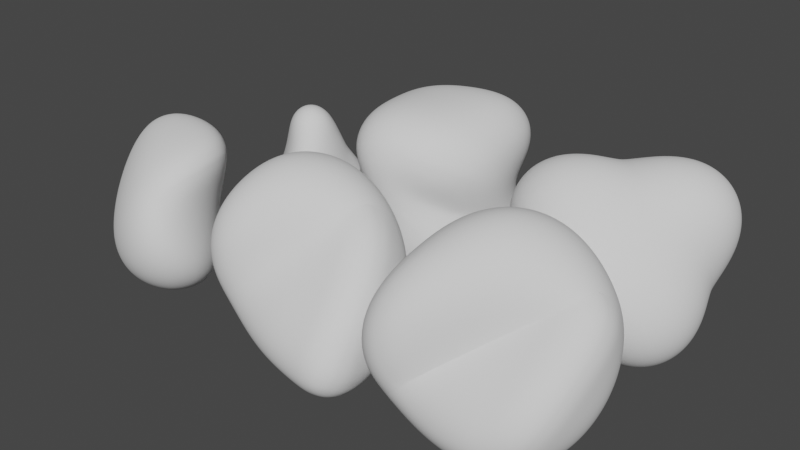 # Source: asteroid_projet.blend  (saved by Blender 3.4.6; exported with 4.5.12 LTS)
import bpy
from mathutils import Matrix  # noqa: F401  (used for matrix-valued properties, if any)

bpy.ops.wm.read_factory_settings(use_empty=True)
scene = bpy.context.scene
scene.name = 'Scene'

# ---- collections
col_collection = bpy.data.collections.new('Collection'); scene.collection.children.link(col_collection)

# ---- node groups
ng_auto_smooth = bpy.data.node_groups.new('Auto Smooth', 'GeometryNodeTree')
_s = ng_auto_smooth.interface.new_socket(name='Geometry', in_out='OUTPUT', socket_type='NodeSocketGeometry')
_s = ng_auto_smooth.interface.new_socket(name='Geometry', in_out='INPUT', socket_type='NodeSocketGeometry')
_s = ng_auto_smooth.interface.new_socket(name='Angle', in_out='INPUT', socket_type='NodeSocketFloat')
_s.subtype = 'ANGLE'
_s.min_value = 0.0
_s.max_value = 3.142
ng_auto_smooth.is_modifier = True
_N = ng_auto_smooth.nodes; _L = ng_auto_smooth.links
n0 = _N.new('NodeGroupOutput'); n0.name = 'Group Output'; n0.location = (480, -100)
n1 = _N.new('NodeGroupInput'); n1.name = 'Group Input'; n1.location = (-420, -300)
n2 = _N.new('NodeGroupInput'); n2.name = 'Group Input.001'; n2.location = (-60, -100)
n3 = _N.new('GeometryNodeSetShadeSmooth'); n3.name = 'Set Shade Smooth'; n3.location = (120, -100)
n3.domain = 'EDGE'
n4 = _N.new('GeometryNodeSetShadeSmooth'); n4.name = 'Set Shade Smooth.001'; n4.location = (300, -100)
n5 = _N.new('GeometryNodeInputMeshEdgeAngle'); n5.name = 'Edge Angle'; n5.location = (-420, -220)
n6 = _N.new('GeometryNodeInputEdgeSmooth'); n6.name = 'Is Edge Smooth'; n6.location = (-60, -160)
n7 = _N.new('GeometryNodeInputShadeSmooth'); n7.name = 'Is Face Smooth'; n7.location = (-240, -340)
n8 = _N.new('FunctionNodeBooleanMath'); n8.name = 'Boolean Math'; n8.location = (-60, -220)
n9 = _N.new('FunctionNodeCompare'); n9.name = 'Compare'; n9.location = (-240, -180)
n9.operation = 'LESS_EQUAL'
_L.new(n5.outputs[0], n9.inputs[0])
_L.new(n4.outputs[0], n0.inputs[0])
_L.new(n1.outputs[1], n9.inputs[1])
_L.new(n9.outputs[0], n8.inputs[0])
_L.new(n7.outputs[0], n8.inputs[1])
_L.new(n2.outputs[0], n3.inputs[0])
_L.new(n6.outputs[0], n3.inputs[1])
_L.new(n3.outputs[0], n4.inputs[0])
_L.new(n8.outputs[0], n3.inputs[2])
n0.is_active_output = True

# ---- world
world_world = bpy.data.worlds.new('World'); scene.world = world_world
world_world.use_nodes = True; world_world.node_tree.nodes.clear()
_N = world_world.node_tree.nodes; _L = world_world.node_tree.links
n0 = _N.new('ShaderNodeOutputWorld'); n0.name = 'World Output'; n0.location = (300, 300)
n1 = _N.new('ShaderNodeBackground'); n1.name = 'Background'; n1.location = (10, 300)
n1.inputs[0].default_value = (0.05088, 0.05088, 0.05088, 1.0)
_L.new(n1.outputs[0], n0.inputs[0])
n0.is_active_output = True
world_world.color = (0.05088, 0.05088, 0.05088)
world_world.use_sun_shadow = False
world_world.sun_shadow_jitter_overblur = 0.0

# ---- meshes
me_rock_018 = bpy.data.meshes.new('rock.018')
me_rock_018.from_pydata([(1.301, 0.922, 1.58), (1.436, -1.817, -1.496), (1.317, 1.592, -1.351), (-1.627, 1.409, -1.413), (-1.217, -1.319, -0.9211), (-1.576, -1.225, 1.587), (-1.391, 1.585, 1.424)], [], [(0, 1, 2), (0, 4, 1), (0, 5, 4), (0, 6, 5), (0, 2, 3, 6), (2, 1, 4, 3), (3, 4, 5, 6)])
me_rock_018.polygons.foreach_set('use_smooth', [True] * 7)
_k = {(0, 1): 0.63442, (0, 2): 0.08401, (2, 3): 0.11016, (0, 4): 0.25738, (0, 5): 0.14321, (0, 6): 0.15054, (5, 6): 0.15311, (3, 4): 0.14159, (1, 2): 0.51995, (3, 6): 0.5479, (4, 5): 0.3504, (1, 4): 0.29437}
me_rock_018.attributes.new('crease_edge', 'FLOAT', 'EDGE').data.foreach_set('value', [_k.get((min(e.vertices), max(e.vertices)), 0.0) for e in me_rock_018.edges])
me_rock_018.update()
me_rock_019 = bpy.data.meshes.new('rock.019')
me_rock_019.from_pydata([(1.975, 1.447, 1.58), (0.9919, -1.63, -1.312), (1.631, 1.371, -1.819), (-1.17, 1.479, -1.514), (-1.475, -1.432, -1.22), (-1.331, -1.492, 1.714), (-0.7999, 1.913, 1.806)], [], [(0, 1, 2), (0, 4, 1), (0, 5, 4), (0, 6, 5), (0, 2, 3, 6), (2, 1, 4, 3), (3, 4, 5, 6)])
me_rock_019.polygons.foreach_set('use_smooth', [True] * 7)
_k = {(0, 1): 0.56133, (0, 2): 0.10051, (2, 3): 0.1134, (0, 4): 0.52131, (0, 5): 0.15362, (0, 6): 0.11859, (5, 6): 0.13245, (3, 4): 0.13709, (1, 2): 0.33593, (3, 6): 0.56114, (4, 5): 0.42144, (1, 4): 0.27166}
me_rock_019.attributes.new('crease_edge', 'FLOAT', 'EDGE').data.foreach_set('value', [_k.get((min(e.vertices), max(e.vertices)), 0.0) for e in me_rock_019.edges])
me_rock_019.update()
me_rock_020 = bpy.data.meshes.new('rock.020')
me_rock_020.from_pydata([(-1.278, -1.05, -1.52), (-1.64, 1.356, -1.673), (-2.005, 1.286, 1.724), (1.146, -1.818, 1.233), (1.365, 1.572, 1.33), (1.39, 1.079, -1.573), (1.49, -1.378, -1.76)], [], [(0, 3, 2), (0, 6, 3), (0, 1, 5, 6), (2, 3, 4), (5, 3, 6), (1, 4, 3, 5), (0, 2, 4, 1)])
me_rock_020.polygons.foreach_set('use_smooth', [True] * 7)
_k = {(2, 3): 0.18413, (0, 1): 0.20886, (0, 2): 0.31115, (0, 3): 0.26474, (2, 4): 0.28834, (1, 5): 0.0845, (0, 6): 0.15405, (5, 6): 0.09638, (3, 4): 0.38539, (3, 5): 0.10127, (3, 6): 0.11518}
me_rock_020.attributes.new('crease_edge', 'FLOAT', 'EDGE').data.foreach_set('value', [_k.get((min(e.vertices), max(e.vertices)), 0.0) for e in me_rock_020.edges])
me_rock_020.update()
me_rock_021 = bpy.data.meshes.new('rock.021')
me_rock_021.from_pydata([(-0.6625, 0.04583, -0.563), (1.754, -1.341, -1.683), (0.8273, 0.417, -0.9044), (-1.48, 1.013, -1.941), (-1.683, -1.197, 1.544), (0.9468, 0.03589, 0.885), (1.781, 1.407, 1.469), (-0.5927, -0.1466, 0.7096)], [], [(0, 2, 1), (0, 3, 2), (0, 7, 3), (0, 4, 7), (1, 5, 4), (0, 1, 4), (5, 1, 2), (5, 2, 6), (3, 6, 2), (3, 7, 6), (5, 7, 4), (5, 6, 7)])
me_rock_021.polygons.foreach_set('use_smooth', [True] * 12)
_k = {(0, 1): 0.09528, (0, 2): 0.1253, (0, 3): 0.16847, (0, 4): 0.12281, (1, 5): 0.12794, (5, 6): 0.14207, (0, 7): 0.12806, (5, 7): 0.15016, (1, 2): 0.08814, (6, 7): 0.13281, (4, 7): 0.12478, (1, 4): 0.10878, (2, 3): 0.09842, (2, 5): 0.08534, (2, 6): 0.14437, (3, 6): 0.13794, (4, 5): 0.10726, (3, 7): 0.16752}
me_rock_021.attributes.new('crease_edge', 'FLOAT', 'EDGE').data.foreach_set('value', [_k.get((min(e.vertices), max(e.vertices)), 0.0) for e in me_rock_021.edges])
me_rock_021.update()
me_rock_025 = bpy.data.meshes.new('rock.025')
me_rock_025.from_pydata([(-0.06409, -0.005355, 1.411), (0.4669, -0.5539, 0.182), (0.4194, 0.6098, -0.101), (-0.7288, 0.3662, -0.2321), (0.8396, -1.507, -1.613), (0.6121, 0.3673, -1.973), (0.4923, 1.622, -1.203), (-0.4552, 0.5919, -1.675), (-1.488, 0.447, -1.491), (-0.2866, -0.7598, -1.899)], [], [(0, 1, 2), (0, 2, 3), (0, 3, 1), (1, 4, 5), (1, 5, 2), (2, 5, 6), (2, 6, 7), (2, 7, 3), (3, 7, 8), (3, 8, 9), (3, 9, 1), (1, 9, 4), (4, 9, 5), (5, 7, 6), (7, 9, 8), (9, 7, 5)])
me_rock_025.polygons.foreach_set('use_smooth', [True] * 16)
me_rock_025.update()
me_rock_026 = bpy.data.meshes.new('rock.026')
me_rock_026.from_pydata([(-1.613, -2.316, -1.548), (-2.229, 1.811, -1.477), (-1.835, 1.353, 1.471), (-1.424, -1.447, 1.686), (1.272, -1.008, -1.453), (0.8758, 2.203, -1.542), (1.722, 1.672, 1.822), (1.176, -1.687, 1.318)], [], [(0, 2, 6, 1), (1, 6, 7, 5), (5, 7, 3, 4), (4, 3, 2, 0), (0, 1, 5, 4), (3, 7, 6, 2)])
me_rock_026.polygons.foreach_set('use_smooth', [True] * 6)
_k = {(0, 1): 0.5601, (0, 2): 0.25003, (2, 3): 0.22444, (3, 4): 0.35359, (1, 5): 0.70659, (1, 6): 0.26609, (5, 7): 0.19879, (2, 6): 0.26873, (6, 7): 0.2271, (0, 4): 0.22407, (4, 5): 0.3451, (3, 7): 0.35122}
me_rock_026.attributes.new('crease_edge', 'FLOAT', 'EDGE').data.foreach_set('value', [_k.get((min(e.vertices), max(e.vertices)), 0.0) for e in me_rock_026.edges])
me_rock_026.update()

# ---- objects
ob_rock_018 = bpy.data.objects.new('rock.018', me_rock_018)
ob_rock_019 = bpy.data.objects.new('rock.019', me_rock_019)
ob_rock_020 = bpy.data.objects.new('rock.020', me_rock_020)
ob_rock_021 = bpy.data.objects.new('rock.021', me_rock_021)
ob_rock_025 = bpy.data.objects.new('rock.025', me_rock_025)
ob_rock_026 = bpy.data.objects.new('rock.026', me_rock_026)

# ---- transforms, parenting, visibility, modifiers, constraints
ob_rock_018.location = (0.0, -4.0, 0.0)
_m = ob_rock_018.modifiers.new('Subsurf', 'SUBSURF')
_m.levels = 3
_m.render_levels = 4
_m = ob_rock_018.modifiers.new('Subsurf.001', 'SUBSURF')
_m.levels = 3
_m.render_levels = 4
_m = ob_rock_018.modifiers.new('Displace', 'DISPLACE')
_m.mid_level = 0.0
_m.strength = 0.007157
_m = ob_rock_018.modifiers.new('Displace.001', 'DISPLACE')
_m.mid_level = 0.0
_m.strength = 0.4569
_m = ob_rock_018.modifiers.new('Displace.002', 'DISPLACE')
_m.strength = 0.04015
_m = ob_rock_018.modifiers.new('Displace.003', 'DISPLACE')
_m.strength = 0.03832
_m = ob_rock_018.modifiers.new('Auto Smooth', 'NODES')
_m.node_group = ng_auto_smooth
_gi = [s.identifier for s in ng_auto_smooth.interface.items_tree if s.item_type == 'SOCKET' and s.in_out == 'INPUT']
_m[_gi[1]] = 0.5236  # Angle
ob_rock_019.location = (4.0, -4.0, 0.0)
_m = ob_rock_019.modifiers.new('Subsurf', 'SUBSURF')
_m.levels = 3
_m.render_levels = 4
_m = ob_rock_019.modifiers.new('Subsurf.001', 'SUBSURF')
_m.levels = 3
_m.render_levels = 4
_m = ob_rock_019.modifiers.new('Displace', 'DISPLACE')
_m.mid_level = 0.0
_m.strength = 0.006824
_m = ob_rock_019.modifiers.new('Displace.001', 'DISPLACE')
_m.mid_level = 0.0
_m.strength = 0.5017
_m = ob_rock_019.modifiers.new('Displace.002', 'DISPLACE')
_m.strength = 0.06734
_m = ob_rock_019.modifiers.new('Displace.003', 'DISPLACE')
_m.strength = 0.02691
_m = ob_rock_019.modifiers.new('Auto Smooth', 'NODES')
_m.node_group = ng_auto_smooth
_gi = [s.identifier for s in ng_auto_smooth.interface.items_tree if s.item_type == 'SOCKET' and s.in_out == 'INPUT']
_m[_gi[1]] = 0.5236  # Angle
ob_rock_020.location = (-4.0, -4.0, 0.0)
_m = ob_rock_020.modifiers.new('Subsurf', 'SUBSURF')
_m.levels = 3
_m.render_levels = 4
_m = ob_rock_020.modifiers.new('Subsurf.001', 'SUBSURF')
_m.levels = 3
_m.render_levels = 4
_m = ob_rock_020.modifiers.new('Displace', 'DISPLACE')
_m.mid_level = 0.0
_m.strength = 0.006016
_m = ob_rock_020.modifiers.new('Displace.001', 'DISPLACE')
_m.mid_level = 0.0
_m.strength = 0.1531
_m = ob_rock_020.modifiers.new('Displace.002', 'DISPLACE')
_m.strength = 0.07247
_m = ob_rock_020.modifiers.new('Displace.003', 'DISPLACE')
_m.strength = 0.02408
_m = ob_rock_020.modifiers.new('Auto Smooth', 'NODES')
_m.node_group = ng_auto_smooth
_gi = [s.identifier for s in ng_auto_smooth.interface.items_tree if s.item_type == 'SOCKET' and s.in_out == 'INPUT']
_m[_gi[1]] = 0.5236  # Angle
ob_rock_021.location = (4.0, 0.0, 0.0)
_m = ob_rock_021.modifiers.new('Subsurf', 'SUBSURF')
_m.levels = 3
_m.render_levels = 4
_m = ob_rock_021.modifiers.new('Subsurf.001', 'SUBSURF')
_m.levels = 3
_m.render_levels = 4
_m = ob_rock_021.modifiers.new('Displace', 'DISPLACE')
_m.mid_level = 0.0
_m.strength = 0.00951
_m = ob_rock_021.modifiers.new('Displace.001', 'DISPLACE')
_m.mid_level = 0.0
_m.strength = 0.8602
_m = ob_rock_021.modifiers.new('Displace.002', 'DISPLACE')
_m.strength = 0.05936
_m = ob_rock_021.modifiers.new('Displace.003', 'DISPLACE')
_m.strength = 0.02095
_m = ob_rock_021.modifiers.new('Auto Smooth', 'NODES')
_m.node_group = ng_auto_smooth
_gi = [s.identifier for s in ng_auto_smooth.interface.items_tree if s.item_type == 'SOCKET' and s.in_out == 'INPUT']
_m[_gi[1]] = 0.5236  # Angle
ob_rock_025.location = (-4.0, 0.0, 0.0)
_m = ob_rock_025.modifiers.new('Subsurf', 'SUBSURF')
_m.levels = 3
_m.render_levels = 4
_m = ob_rock_025.modifiers.new('Subsurf.001', 'SUBSURF')
_m.levels = 3
_m.render_levels = 4
_m = ob_rock_025.modifiers.new('Displace', 'DISPLACE')
_m.mid_level = 0.0
_m.strength = 0.009244
_m = ob_rock_025.modifiers.new('Displace.001', 'DISPLACE')
_m.mid_level = 0.0
_m.strength = 0.2818
_m = ob_rock_025.modifiers.new('Displace.002', 'DISPLACE')
_m.strength = 0.0521
_m = ob_rock_025.modifiers.new('Displace.003', 'DISPLACE')
_m.strength = 0.02635
_m = ob_rock_025.modifiers.new('Auto Smooth', 'NODES')
_m.node_group = ng_auto_smooth
_gi = [s.identifier for s in ng_auto_smooth.interface.items_tree if s.item_type == 'SOCKET' and s.in_out == 'INPUT']
_m[_gi[1]] = 0.5236  # Angle
ob_rock_026.location = (0.0, 0.0, 0.0)
_m = ob_rock_026.modifiers.new('Subsurf', 'SUBSURF')
_m.levels = 3
_m.render_levels = 4
_m = ob_rock_026.modifiers.new('Subsurf.001', 'SUBSURF')
_m.levels = 3
_m.render_levels = 4
_m = ob_rock_026.modifiers.new('Displace', 'DISPLACE')
_m.mid_level = 0.0
_m.strength = 0.006893
_m = ob_rock_026.modifiers.new('Displace.001', 'DISPLACE')
_m.mid_level = 0.0
_m.strength = 0.5571
_m = ob_rock_026.modifiers.new('Displace.002', 'DISPLACE')
_m.strength = 0.04945
_m = ob_rock_026.modifiers.new('Displace.003', 'DISPLACE')
_m.strength = 0.02934
_m = ob_rock_026.modifiers.new('Auto Smooth', 'NODES')
_m.node_group = ng_auto_smooth
_gi = [s.identifier for s in ng_auto_smooth.interface.items_tree if s.item_type == 'SOCKET' and s.in_out == 'INPUT']
_m[_gi[1]] = 0.5236  # Angle

# ---- collection membership
col_collection.objects.link(ob_rock_018)
col_collection.objects.link(ob_rock_019)
col_collection.objects.link(ob_rock_020)
col_collection.objects.link(ob_rock_021)
col_collection.objects.link(ob_rock_025)
col_collection.objects.link(ob_rock_026)

# ---- scene / render settings (as saved in the file)
scene.frame_start = 1; scene.frame_end = 250; scene.frame_set(1)
scene.render.engine = 'CYCLES'
scene.cycles.sampling_pattern = 'TABULATED_SOBOL'
scene.cycles.use_light_tree = False
scene.view_settings.view_transform = 'Filmic'
bpy.context.view_layer.update()

# ---- added for rendering (the .blend has no active camera and no usable light): camera, sun
cam_auto = bpy.data.cameras.new('AutoCamera')
cam_auto.lens = 50.0
cam_auto.sensor_width = 36.0
cam_auto.clip_end = 1000.0
ob_auto_camera = bpy.data.objects.new('AutoCamera', cam_auto)
scene.collection.objects.link(ob_auto_camera)
ob_auto_camera.location = (12.7655, -16.8604, 9.99778)
ob_auto_camera.rotation_euler = (1.09748, -7.21219e-08, 0.694738)
scene.camera = ob_auto_camera
light_auto_sun = bpy.data.lights.new('AutoSun', 'SUN')
light_auto_sun.energy = 3.0
light_auto_sun.angle = 0.0523599
ob_auto_sun = bpy.data.objects.new('AutoSun', light_auto_sun)
scene.collection.objects.link(ob_auto_sun)
ob_auto_sun.rotation_euler = (0.872665, 0.174533, 0.523599)
bpy.context.view_layer.update()
